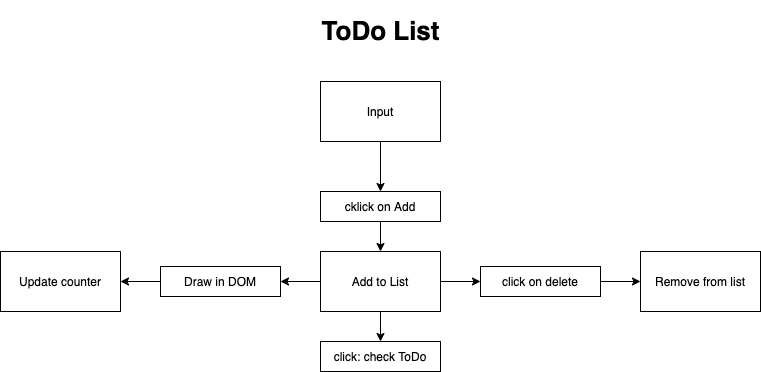

The diagram above was exported from draw.io. Its source (the exported page's mxGraphModel, read from the mxfile embedded in the PNG):
<mxGraphModel dx="946" dy="591" grid="1" gridSize="10" guides="1" tooltips="1" connect="1" arrows="1" fold="1" page="1" pageScale="1" pageWidth="827" pageHeight="1169" background="#ffffff" math="0" shadow="0">
  <root>
    <mxCell id="0" />
    <mxCell id="1" parent="0" />
    <mxCell id="442PkrW3I6tkBPyLKfSi-13" style="edgeStyle=orthogonalEdgeStyle;rounded=0;orthogonalLoop=1;jettySize=auto;html=1;entryX=0.5;entryY=0;entryDx=0;entryDy=0;" parent="1" source="442PkrW3I6tkBPyLKfSi-1" target="442PkrW3I6tkBPyLKfSi-5" edge="1">
      <mxGeometry relative="1" as="geometry" />
    </mxCell>
    <mxCell id="442PkrW3I6tkBPyLKfSi-1" value="Input" style="rounded=0;whiteSpace=wrap;html=1;" parent="1" vertex="1">
      <mxGeometry x="360" y="120" width="120" height="60" as="geometry" />
    </mxCell>
    <mxCell id="442PkrW3I6tkBPyLKfSi-15" value="" style="edgeStyle=orthogonalEdgeStyle;rounded=0;orthogonalLoop=1;jettySize=auto;html=1;" parent="1" source="442PkrW3I6tkBPyLKfSi-2" target="442PkrW3I6tkBPyLKfSi-6" edge="1">
      <mxGeometry relative="1" as="geometry" />
    </mxCell>
    <mxCell id="442PkrW3I6tkBPyLKfSi-18" value="" style="edgeStyle=orthogonalEdgeStyle;rounded=0;orthogonalLoop=1;jettySize=auto;html=1;entryX=0.5;entryY=0;entryDx=0;entryDy=0;" parent="1" source="442PkrW3I6tkBPyLKfSi-2" target="442PkrW3I6tkBPyLKfSi-8" edge="1">
      <mxGeometry relative="1" as="geometry">
        <mxPoint x="420" y="430" as="targetPoint" />
      </mxGeometry>
    </mxCell>
    <mxCell id="442PkrW3I6tkBPyLKfSi-21" value="" style="edgeStyle=orthogonalEdgeStyle;rounded=0;orthogonalLoop=1;jettySize=auto;html=1;" parent="1" source="442PkrW3I6tkBPyLKfSi-2" target="442PkrW3I6tkBPyLKfSi-9" edge="1">
      <mxGeometry relative="1" as="geometry" />
    </mxCell>
    <mxCell id="442PkrW3I6tkBPyLKfSi-2" value="Add to List" style="rounded=0;whiteSpace=wrap;html=1;" parent="1" vertex="1">
      <mxGeometry x="360" y="290" width="120" height="60" as="geometry" />
    </mxCell>
    <mxCell id="442PkrW3I6tkBPyLKfSi-14" value="" style="edgeStyle=orthogonalEdgeStyle;rounded=0;orthogonalLoop=1;jettySize=auto;html=1;" parent="1" source="442PkrW3I6tkBPyLKfSi-5" target="442PkrW3I6tkBPyLKfSi-2" edge="1">
      <mxGeometry relative="1" as="geometry" />
    </mxCell>
    <mxCell id="442PkrW3I6tkBPyLKfSi-5" value="cklick on Add" style="rounded=0;whiteSpace=wrap;html=1;" parent="1" vertex="1">
      <mxGeometry x="360" y="230" width="120" height="30" as="geometry" />
    </mxCell>
    <mxCell id="442PkrW3I6tkBPyLKfSi-16" value="" style="edgeStyle=orthogonalEdgeStyle;rounded=0;orthogonalLoop=1;jettySize=auto;html=1;" parent="1" source="442PkrW3I6tkBPyLKfSi-6" target="442PkrW3I6tkBPyLKfSi-7" edge="1">
      <mxGeometry relative="1" as="geometry" />
    </mxCell>
    <mxCell id="442PkrW3I6tkBPyLKfSi-6" value="click on delete" style="rounded=0;whiteSpace=wrap;html=1;" parent="1" vertex="1">
      <mxGeometry x="520" y="305" width="120" height="30" as="geometry" />
    </mxCell>
    <mxCell id="442PkrW3I6tkBPyLKfSi-7" value="Remove from list" style="rounded=0;whiteSpace=wrap;html=1;" parent="1" vertex="1">
      <mxGeometry x="680" y="290" width="120" height="60" as="geometry" />
    </mxCell>
    <mxCell id="442PkrW3I6tkBPyLKfSi-8" value="click: check ToDo" style="rounded=0;whiteSpace=wrap;html=1;" parent="1" vertex="1">
      <mxGeometry x="360" y="380" width="120" height="30" as="geometry" />
    </mxCell>
    <mxCell id="442PkrW3I6tkBPyLKfSi-22" value="" style="edgeStyle=orthogonalEdgeStyle;rounded=0;orthogonalLoop=1;jettySize=auto;html=1;" parent="1" source="442PkrW3I6tkBPyLKfSi-9" target="442PkrW3I6tkBPyLKfSi-11" edge="1">
      <mxGeometry relative="1" as="geometry" />
    </mxCell>
    <mxCell id="442PkrW3I6tkBPyLKfSi-9" value="Draw in DOM" style="rounded=0;whiteSpace=wrap;html=1;" parent="1" vertex="1">
      <mxGeometry x="200" y="305" width="120" height="30" as="geometry" />
    </mxCell>
    <mxCell id="442PkrW3I6tkBPyLKfSi-11" value="Update counter" style="rounded=0;whiteSpace=wrap;html=1;" parent="1" vertex="1">
      <mxGeometry x="40" y="290" width="120" height="60" as="geometry" />
    </mxCell>
    <mxCell id="442PkrW3I6tkBPyLKfSi-12" value="&lt;h1&gt;&lt;font size=&quot;1&quot;&gt;&lt;b style=&quot;font-size: 26px&quot;&gt;ToDo List&lt;/b&gt;&lt;/font&gt;&lt;/h1&gt;" style="text;html=1;align=center;verticalAlign=middle;resizable=0;points=[];autosize=1;" parent="1" vertex="1">
      <mxGeometry x="355" y="40" width="130" height="60" as="geometry" />
    </mxCell>
  </root>
</mxGraphModel>